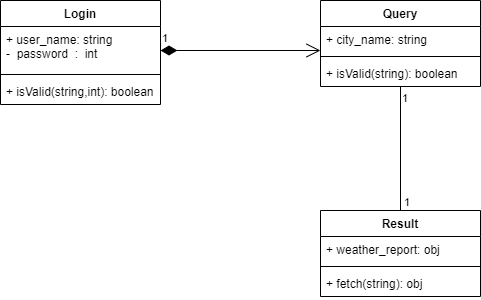

The diagram above was exported from draw.io. Its source (the exported page's mxGraphModel, read from the mxfile embedded in the PNG):
<mxGraphModel dx="782" dy="411" grid="1" gridSize="10" guides="1" tooltips="1" connect="1" arrows="1" fold="1" page="1" pageScale="1" pageWidth="850" pageHeight="1100" math="0" shadow="0">
  <root>
    <mxCell id="0" />
    <mxCell id="1" parent="0" />
    <mxCell id="koTsYCT0T4-8jcrxtLTe-1" value="Login" style="swimlane;fontStyle=1;align=center;verticalAlign=top;childLayout=stackLayout;horizontal=1;startSize=26;horizontalStack=0;resizeParent=1;resizeParentMax=0;resizeLast=0;collapsible=1;marginBottom=0;fillColor=none;" vertex="1" parent="1">
      <mxGeometry x="160" y="30" width="160" height="104" as="geometry" />
    </mxCell>
    <mxCell id="koTsYCT0T4-8jcrxtLTe-2" value="+ user_name: string&#10;-  password  :  int" style="text;strokeColor=none;fillColor=none;align=left;verticalAlign=top;spacingLeft=4;spacingRight=4;overflow=hidden;rotatable=0;points=[[0,0.5],[1,0.5]];portConstraint=eastwest;" vertex="1" parent="koTsYCT0T4-8jcrxtLTe-1">
      <mxGeometry y="26" width="160" height="44" as="geometry" />
    </mxCell>
    <mxCell id="koTsYCT0T4-8jcrxtLTe-3" value="" style="line;strokeWidth=1;fillColor=none;align=left;verticalAlign=middle;spacingTop=-1;spacingLeft=3;spacingRight=3;rotatable=0;labelPosition=right;points=[];portConstraint=eastwest;" vertex="1" parent="koTsYCT0T4-8jcrxtLTe-1">
      <mxGeometry y="70" width="160" height="8" as="geometry" />
    </mxCell>
    <mxCell id="koTsYCT0T4-8jcrxtLTe-4" value="+ isValid(string,int): boolean" style="text;strokeColor=none;fillColor=none;align=left;verticalAlign=top;spacingLeft=4;spacingRight=4;overflow=hidden;rotatable=0;points=[[0,0.5],[1,0.5]];portConstraint=eastwest;" vertex="1" parent="koTsYCT0T4-8jcrxtLTe-1">
      <mxGeometry y="78" width="160" height="26" as="geometry" />
    </mxCell>
    <mxCell id="koTsYCT0T4-8jcrxtLTe-5" value="Query" style="swimlane;fontStyle=1;align=center;verticalAlign=top;childLayout=stackLayout;horizontal=1;startSize=26;horizontalStack=0;resizeParent=1;resizeParentMax=0;resizeLast=0;collapsible=1;marginBottom=0;fillColor=none;" vertex="1" parent="1">
      <mxGeometry x="480" y="30" width="160" height="86" as="geometry" />
    </mxCell>
    <mxCell id="koTsYCT0T4-8jcrxtLTe-6" value="+ city_name: string" style="text;strokeColor=none;fillColor=none;align=left;verticalAlign=top;spacingLeft=4;spacingRight=4;overflow=hidden;rotatable=0;points=[[0,0.5],[1,0.5]];portConstraint=eastwest;" vertex="1" parent="koTsYCT0T4-8jcrxtLTe-5">
      <mxGeometry y="26" width="160" height="26" as="geometry" />
    </mxCell>
    <mxCell id="koTsYCT0T4-8jcrxtLTe-7" value="" style="line;strokeWidth=1;fillColor=none;align=left;verticalAlign=middle;spacingTop=-1;spacingLeft=3;spacingRight=3;rotatable=0;labelPosition=right;points=[];portConstraint=eastwest;" vertex="1" parent="koTsYCT0T4-8jcrxtLTe-5">
      <mxGeometry y="52" width="160" height="8" as="geometry" />
    </mxCell>
    <mxCell id="koTsYCT0T4-8jcrxtLTe-8" value="+ isValid(string): boolean" style="text;strokeColor=none;fillColor=none;align=left;verticalAlign=top;spacingLeft=4;spacingRight=4;overflow=hidden;rotatable=0;points=[[0,0.5],[1,0.5]];portConstraint=eastwest;" vertex="1" parent="koTsYCT0T4-8jcrxtLTe-5">
      <mxGeometry y="60" width="160" height="26" as="geometry" />
    </mxCell>
    <mxCell id="koTsYCT0T4-8jcrxtLTe-9" value="Result" style="swimlane;fontStyle=1;align=center;verticalAlign=top;childLayout=stackLayout;horizontal=1;startSize=26;horizontalStack=0;resizeParent=1;resizeParentMax=0;resizeLast=0;collapsible=1;marginBottom=0;fillColor=none;" vertex="1" parent="1">
      <mxGeometry x="480" y="240" width="160" height="86" as="geometry" />
    </mxCell>
    <mxCell id="koTsYCT0T4-8jcrxtLTe-10" value="+ weather_report: obj" style="text;strokeColor=none;fillColor=none;align=left;verticalAlign=top;spacingLeft=4;spacingRight=4;overflow=hidden;rotatable=0;points=[[0,0.5],[1,0.5]];portConstraint=eastwest;" vertex="1" parent="koTsYCT0T4-8jcrxtLTe-9">
      <mxGeometry y="26" width="160" height="26" as="geometry" />
    </mxCell>
    <mxCell id="koTsYCT0T4-8jcrxtLTe-11" value="" style="line;strokeWidth=1;fillColor=none;align=left;verticalAlign=middle;spacingTop=-1;spacingLeft=3;spacingRight=3;rotatable=0;labelPosition=right;points=[];portConstraint=eastwest;" vertex="1" parent="koTsYCT0T4-8jcrxtLTe-9">
      <mxGeometry y="52" width="160" height="8" as="geometry" />
    </mxCell>
    <mxCell id="koTsYCT0T4-8jcrxtLTe-12" value="+ fetch(string): obj" style="text;strokeColor=none;fillColor=none;align=left;verticalAlign=top;spacingLeft=4;spacingRight=4;overflow=hidden;rotatable=0;points=[[0,0.5],[1,0.5]];portConstraint=eastwest;" vertex="1" parent="koTsYCT0T4-8jcrxtLTe-9">
      <mxGeometry y="60" width="160" height="26" as="geometry" />
    </mxCell>
    <mxCell id="koTsYCT0T4-8jcrxtLTe-13" value="" style="endArrow=none;html=1;rounded=0;entryX=0.5;entryY=0;entryDx=0;entryDy=0;" edge="1" parent="1" source="koTsYCT0T4-8jcrxtLTe-8" target="koTsYCT0T4-8jcrxtLTe-9">
      <mxGeometry relative="1" as="geometry">
        <mxPoint x="520" y="160" as="sourcePoint" />
        <mxPoint x="680" y="160" as="targetPoint" />
      </mxGeometry>
    </mxCell>
    <mxCell id="koTsYCT0T4-8jcrxtLTe-14" value="1" style="edgeLabel;resizable=0;html=1;align=left;verticalAlign=bottom;fillColor=none;" connectable="0" vertex="1" parent="koTsYCT0T4-8jcrxtLTe-13">
      <mxGeometry x="-1" relative="1" as="geometry">
        <mxPoint y="20" as="offset" />
      </mxGeometry>
    </mxCell>
    <mxCell id="koTsYCT0T4-8jcrxtLTe-15" value="1" style="edgeLabel;resizable=0;html=1;align=right;verticalAlign=bottom;fillColor=none;" connectable="0" vertex="1" parent="koTsYCT0T4-8jcrxtLTe-13">
      <mxGeometry x="1" relative="1" as="geometry">
        <mxPoint x="10" as="offset" />
      </mxGeometry>
    </mxCell>
    <mxCell id="koTsYCT0T4-8jcrxtLTe-16" value="1" style="endArrow=open;html=1;endSize=12;startArrow=diamondThin;startSize=14;startFill=1;edgeStyle=orthogonalEdgeStyle;align=left;verticalAlign=bottom;rounded=0;" edge="1" parent="1">
      <mxGeometry x="-1" y="3" relative="1" as="geometry">
        <mxPoint x="320" y="80" as="sourcePoint" />
        <mxPoint x="480" y="80" as="targetPoint" />
      </mxGeometry>
    </mxCell>
  </root>
</mxGraphModel>